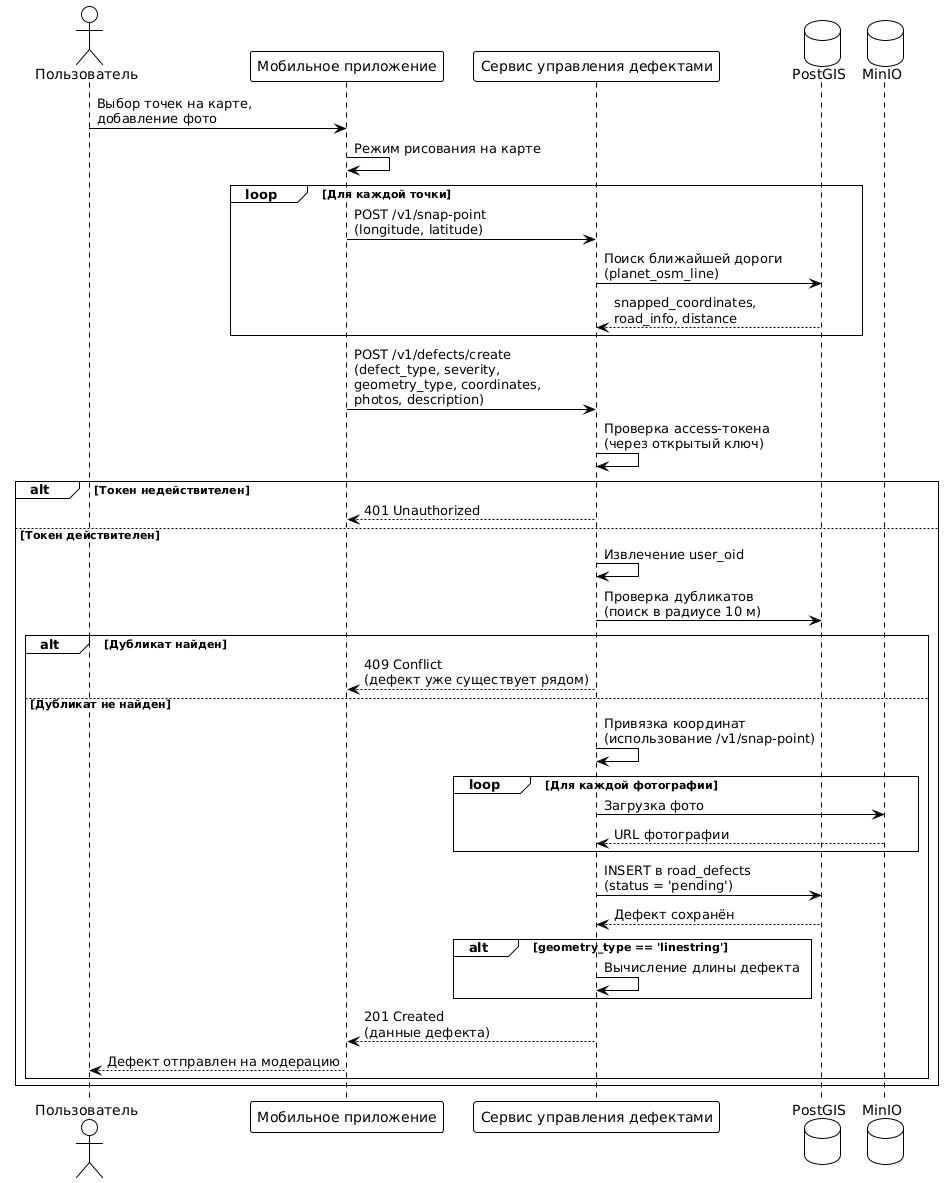

The diagram above was rendered by PlantUML. Its source (embedded in the PNG):
@startuml
!theme plain

actor "Пользователь" as User
participant "Мобильное приложение" as Mobile
participant "Сервис управления дефектами" as Defect
database "PostGIS" as PostGIS
database "MinIO" as MinIO

User -> Mobile: Выбор точек на карте,\nдобавление фото
Mobile -> Mobile: Режим рисования на карте

loop Для каждой точки
    Mobile -> Defect: POST /v1/snap-point\n(longitude, latitude)
    Defect -> PostGIS: Поиск ближайшей дороги\n(planet_osm_line)
    PostGIS --> Defect: snapped_coordinates,\nroad_info, distance
end

Mobile -> Defect: POST /v1/defects/create\n(defect_type, severity,\ngeometry_type, coordinates,\nphotos, description)

Defect -> Defect: Проверка access-токена\n(через открытый ключ)

alt Токен недействителен
    Defect --> Mobile: 401 Unauthorized
else Токен действителен
    Defect -> Defect: Извлечение user_oid
    
    Defect -> PostGIS: Проверка дубликатов\n(поиск в радиусе 10 м)
    
    alt Дубликат найден
        Defect --> Mobile: 409 Conflict\n(дефект уже существует рядом)
    else Дубликат не найден
        Defect -> Defect: Привязка координат\n(использование /v1/snap-point)
        
        loop Для каждой фотографии
            Defect -> MinIO: Загрузка фото
            MinIO --> Defect: URL фотографии
        end
        
        Defect -> PostGIS: INSERT в road_defects\n(status = 'pending')
        PostGIS --> Defect: Дефект сохранён
        
        alt geometry_type == 'linestring'
            Defect -> Defect: Вычисление длины дефекта
        end
        
        Defect --> Mobile: 201 Created\n(данные дефекта)
        Mobile --> User: Дефект отправлен на модерацию
    end
end
@enduml